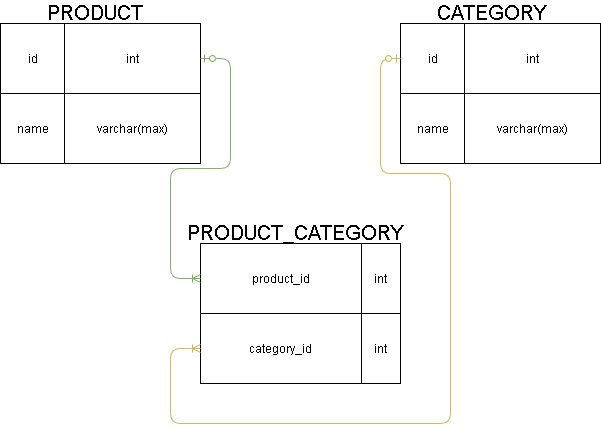

The diagram above was exported from draw.io. Its source (the exported page's mxGraphModel, read from the mxfile embedded in the PNG):
<mxGraphModel dx="1102" dy="611" grid="1" gridSize="10" guides="1" tooltips="1" connect="1" arrows="1" fold="1" page="1" pageScale="1" pageWidth="827" pageHeight="1169" math="0" shadow="0">
  <root>
    <mxCell id="0" />
    <mxCell id="1" parent="0" />
    <mxCell id="R1pvL2nyMnQXtfonTN-q-3" value="&lt;table style=&quot;width: 100% ; height: 100% ; border-collapse: collapse&quot; width=&quot;100%&quot; border=&quot;1&quot;&gt;&lt;tbody&gt;&lt;tr&gt;&lt;td align=&quot;center&quot;&gt;id&lt;/td&gt;&lt;td align=&quot;center&quot;&gt;int&lt;br&gt;&lt;/td&gt;&lt;/tr&gt;&lt;tr&gt;&lt;td align=&quot;center&quot;&gt;name&lt;br&gt;&lt;/td&gt;&lt;td align=&quot;center&quot;&gt;varchar(max)&lt;br&gt;&lt;/td&gt;&lt;/tr&gt;&lt;/tbody&gt;&lt;/table&gt;" style="text;html=1;strokeColor=none;fillColor=none;overflow=fill;comic=0;" vertex="1" parent="1">
      <mxGeometry x="40" y="60" width="200" height="140" as="geometry" />
    </mxCell>
    <mxCell id="R1pvL2nyMnQXtfonTN-q-5" value="&lt;table style=&quot;width: 100% ; height: 100% ; border-collapse: collapse&quot; width=&quot;100%&quot; border=&quot;1&quot;&gt;&lt;tbody&gt;&lt;tr&gt;&lt;td align=&quot;center&quot;&gt;id&lt;/td&gt;&lt;td align=&quot;center&quot;&gt;int&lt;br&gt;&lt;/td&gt;&lt;/tr&gt;&lt;tr&gt;&lt;td align=&quot;center&quot;&gt;name&lt;br&gt;&lt;/td&gt;&lt;td align=&quot;center&quot;&gt;varchar(max)&lt;br&gt;&lt;/td&gt;&lt;/tr&gt;&lt;/tbody&gt;&lt;/table&gt;" style="text;html=1;strokeColor=none;fillColor=none;overflow=fill;comic=0;" vertex="1" parent="1">
      <mxGeometry x="440" y="60" width="200" height="140" as="geometry" />
    </mxCell>
    <mxCell id="R1pvL2nyMnQXtfonTN-q-6" value="&lt;font style=&quot;font-size: 20px&quot;&gt;PRODUCT&lt;/font&gt;" style="text;html=1;resizable=0;points=[];autosize=1;align=left;verticalAlign=top;spacingTop=-4;" vertex="1" parent="1">
      <mxGeometry x="85" y="37" width="110" height="20" as="geometry" />
    </mxCell>
    <mxCell id="R1pvL2nyMnQXtfonTN-q-7" value="&lt;font style=&quot;font-size: 20px&quot;&gt;CATEGORY&lt;/font&gt;" style="text;html=1;resizable=0;points=[];autosize=1;align=left;verticalAlign=top;spacingTop=-4;" vertex="1" parent="1">
      <mxGeometry x="475" y="37" width="130" height="20" as="geometry" />
    </mxCell>
    <mxCell id="R1pvL2nyMnQXtfonTN-q-8" value="&lt;table style=&quot;width: 100% ; height: 100% ; border-collapse: collapse&quot; width=&quot;100%&quot; border=&quot;1&quot;&gt;&lt;tbody&gt;&lt;tr&gt;&lt;td align=&quot;center&quot;&gt;product_id&lt;/td&gt;&lt;td align=&quot;center&quot;&gt;int&lt;br&gt;&lt;/td&gt;&lt;/tr&gt;&lt;tr&gt;&lt;td align=&quot;center&quot;&gt;category_id&lt;br&gt;&lt;/td&gt;&lt;td align=&quot;center&quot;&gt;int&lt;br&gt;&lt;/td&gt;&lt;/tr&gt;&lt;/tbody&gt;&lt;/table&gt;" style="text;html=1;strokeColor=none;fillColor=none;overflow=fill;comic=0;" vertex="1" parent="1">
      <mxGeometry x="240" y="280" width="200" height="140" as="geometry" />
    </mxCell>
    <mxCell id="R1pvL2nyMnQXtfonTN-q-10" value="" style="edgeStyle=entityRelationEdgeStyle;fontSize=12;html=1;endArrow=ERoneToMany;startArrow=ERzeroToOne;exitX=1;exitY=0.25;exitDx=0;exitDy=0;entryX=0;entryY=0.25;entryDx=0;entryDy=0;fillColor=#d5e8d4;strokeColor=#82b366;" edge="1" parent="1" source="R1pvL2nyMnQXtfonTN-q-3" target="R1pvL2nyMnQXtfonTN-q-8">
      <mxGeometry width="100" height="100" relative="1" as="geometry">
        <mxPoint x="40" y="540" as="sourcePoint" />
        <mxPoint x="140" y="440" as="targetPoint" />
      </mxGeometry>
    </mxCell>
    <mxCell id="R1pvL2nyMnQXtfonTN-q-11" value="" style="edgeStyle=orthogonalEdgeStyle;fontSize=12;html=1;endArrow=ERoneToMany;startArrow=ERzeroToOne;exitX=0;exitY=0.25;exitDx=0;exitDy=0;entryX=0;entryY=0.75;entryDx=0;entryDy=0;fillColor=#fff2cc;strokeColor=#d6b656;" edge="1" parent="1" source="R1pvL2nyMnQXtfonTN-q-5" target="R1pvL2nyMnQXtfonTN-q-8">
      <mxGeometry width="100" height="100" relative="1" as="geometry">
        <mxPoint x="40" y="540" as="sourcePoint" />
        <mxPoint x="140" y="440" as="targetPoint" />
        <Array as="points">
          <mxPoint x="420" y="95" />
          <mxPoint x="420" y="210" />
          <mxPoint x="490" y="210" />
          <mxPoint x="490" y="460" />
          <mxPoint x="210" y="460" />
          <mxPoint x="210" y="385" />
        </Array>
      </mxGeometry>
    </mxCell>
    <mxCell id="R1pvL2nyMnQXtfonTN-q-14" value="&lt;font style=&quot;font-size: 20px&quot;&gt;PRODUCT&lt;/font&gt;&lt;font style=&quot;font-size: 20px&quot;&gt;_CATEGORY&lt;/font&gt;" style="text;html=1;resizable=0;points=[];autosize=1;align=left;verticalAlign=top;spacingTop=-4;" vertex="1" parent="1">
      <mxGeometry x="225" y="257" width="230" height="20" as="geometry" />
    </mxCell>
  </root>
</mxGraphModel>